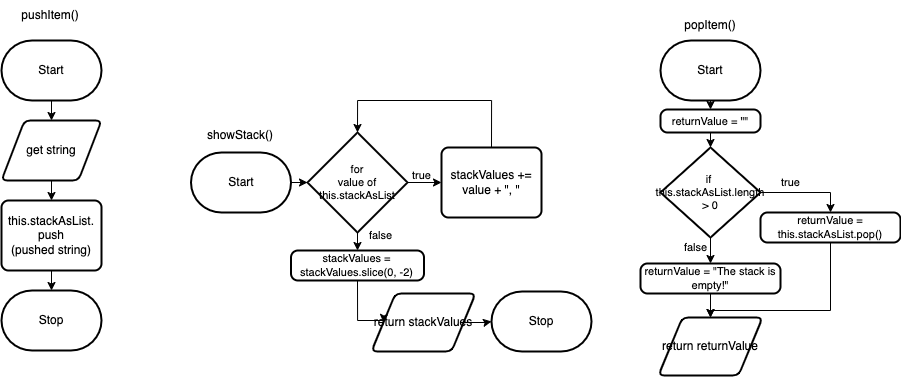

The diagram above was exported from draw.io. Its source (the exported page's mxGraphModel, read from the mxfile embedded in the PNG):
<mxGraphModel dx="1232" dy="654" grid="1" gridSize="10" guides="1" tooltips="1" connect="1" arrows="1" fold="1" page="1" pageScale="1" pageWidth="827" pageHeight="1169" math="0" shadow="0">
  <root>
    <mxCell id="0" />
    <mxCell id="1" parent="0" />
    <mxCell id="2" style="edgeStyle=none;html=1;exitX=0.5;exitY=1;exitDx=0;exitDy=0;exitPerimeter=0;entryX=0.5;entryY=0;entryDx=0;entryDy=0;" parent="1" source="3" target="5" edge="1">
      <mxGeometry relative="1" as="geometry" />
    </mxCell>
    <mxCell id="3" value="Start" style="strokeWidth=2;html=1;shape=mxgraph.flowchart.terminator;whiteSpace=wrap;" parent="1" vertex="1">
      <mxGeometry x="101" y="250" width="100" height="60" as="geometry" />
    </mxCell>
    <mxCell id="4" style="edgeStyle=none;html=1;exitX=0.5;exitY=1;exitDx=0;exitDy=0;" parent="1" source="5" target="7" edge="1">
      <mxGeometry relative="1" as="geometry" />
    </mxCell>
    <mxCell id="5" value="get string" style="shape=parallelogram;html=1;strokeWidth=2;perimeter=parallelogramPerimeter;whiteSpace=wrap;rounded=1;arcSize=12;size=0.23;" parent="1" vertex="1">
      <mxGeometry x="101" y="330" width="100" height="60" as="geometry" />
    </mxCell>
    <mxCell id="6" style="edgeStyle=none;html=1;exitX=0.5;exitY=1;exitDx=0;exitDy=0;entryX=0.5;entryY=0;entryDx=0;entryDy=0;entryPerimeter=0;" parent="1" source="7" target="8" edge="1">
      <mxGeometry relative="1" as="geometry" />
    </mxCell>
    <mxCell id="7" value="this.stackAsList.&lt;br&gt;push&lt;br&gt;(pushed string)" style="rounded=1;whiteSpace=wrap;html=1;absoluteArcSize=1;arcSize=14;strokeWidth=2;" parent="1" vertex="1">
      <mxGeometry x="101" y="410" width="100" height="70" as="geometry" />
    </mxCell>
    <mxCell id="8" value="Stop" style="strokeWidth=2;html=1;shape=mxgraph.flowchart.terminator;whiteSpace=wrap;" parent="1" vertex="1">
      <mxGeometry x="101" y="500" width="100" height="60" as="geometry" />
    </mxCell>
    <mxCell id="9" value="pushItem()" style="text;strokeColor=none;align=center;fillColor=none;html=1;verticalAlign=middle;whiteSpace=wrap;rounded=0;" parent="1" vertex="1">
      <mxGeometry x="120" y="210" width="60" height="30" as="geometry" />
    </mxCell>
    <mxCell id="10" value="showStack()" style="text;strokeColor=none;align=center;fillColor=none;html=1;verticalAlign=middle;whiteSpace=wrap;rounded=0;" parent="1" vertex="1">
      <mxGeometry x="310" y="330" width="60" height="30" as="geometry" />
    </mxCell>
    <mxCell id="44" style="edgeStyle=orthogonalEdgeStyle;shape=connector;rounded=0;html=1;exitX=1;exitY=0.5;exitDx=0;exitDy=0;exitPerimeter=0;entryX=0;entryY=0.5;entryDx=0;entryDy=0;entryPerimeter=0;labelBackgroundColor=default;strokeColor=default;fontFamily=Helvetica;fontSize=11;fontColor=default;endArrow=classic;" parent="1" source="12" target="21" edge="1">
      <mxGeometry relative="1" as="geometry" />
    </mxCell>
    <mxCell id="12" value="Start" style="strokeWidth=2;html=1;shape=mxgraph.flowchart.terminator;whiteSpace=wrap;" parent="1" vertex="1">
      <mxGeometry x="290.5" y="362" width="100" height="60" as="geometry" />
    </mxCell>
    <mxCell id="45" style="edgeStyle=orthogonalEdgeStyle;shape=connector;rounded=0;html=1;exitX=0.5;exitY=0;exitDx=0;exitDy=0;entryX=0.5;entryY=0;entryDx=0;entryDy=0;entryPerimeter=0;labelBackgroundColor=default;strokeColor=default;fontFamily=Helvetica;fontSize=11;fontColor=default;endArrow=classic;" parent="1" source="17" target="21" edge="1">
      <mxGeometry relative="1" as="geometry">
        <Array as="points">
          <mxPoint x="591" y="310" />
          <mxPoint x="457" y="310" />
        </Array>
      </mxGeometry>
    </mxCell>
    <mxCell id="17" value="stackValues += value + &quot;, &quot;" style="rounded=1;whiteSpace=wrap;html=1;absoluteArcSize=1;arcSize=14;strokeWidth=2;" parent="1" vertex="1">
      <mxGeometry x="541" y="357" width="100" height="70" as="geometry" />
    </mxCell>
    <mxCell id="32" style="edgeStyle=orthogonalEdgeStyle;shape=connector;rounded=0;html=1;exitX=1;exitY=0.5;exitDx=0;exitDy=0;entryX=0;entryY=0.5;entryDx=0;entryDy=0;entryPerimeter=0;labelBackgroundColor=default;strokeColor=default;fontFamily=Helvetica;fontSize=11;fontColor=default;endArrow=classic;" parent="1" source="19" target="20" edge="1">
      <mxGeometry relative="1" as="geometry" />
    </mxCell>
    <mxCell id="19" value="return stackValues" style="shape=parallelogram;html=1;strokeWidth=2;perimeter=parallelogramPerimeter;whiteSpace=wrap;rounded=1;arcSize=12;size=0.23;" parent="1" vertex="1">
      <mxGeometry x="471" y="503" width="104" height="58" as="geometry" />
    </mxCell>
    <mxCell id="20" value="Stop" style="strokeWidth=2;html=1;shape=mxgraph.flowchart.terminator;whiteSpace=wrap;" parent="1" vertex="1">
      <mxGeometry x="591" y="501" width="100" height="60" as="geometry" />
    </mxCell>
    <mxCell id="36" style="edgeStyle=orthogonalEdgeStyle;shape=connector;rounded=0;html=1;exitX=0.5;exitY=1;exitDx=0;exitDy=0;exitPerimeter=0;entryX=0.5;entryY=0;entryDx=0;entryDy=0;labelBackgroundColor=default;strokeColor=default;fontFamily=Helvetica;fontSize=11;fontColor=default;endArrow=classic;" parent="1" source="21" target="33" edge="1">
      <mxGeometry relative="1" as="geometry" />
    </mxCell>
    <mxCell id="42" style="edgeStyle=orthogonalEdgeStyle;shape=connector;rounded=0;html=1;exitX=1;exitY=0.5;exitDx=0;exitDy=0;exitPerimeter=0;entryX=0;entryY=0.5;entryDx=0;entryDy=0;labelBackgroundColor=default;strokeColor=default;fontFamily=Helvetica;fontSize=11;fontColor=default;endArrow=classic;" parent="1" source="21" target="17" edge="1">
      <mxGeometry relative="1" as="geometry" />
    </mxCell>
    <mxCell id="21" value="for&lt;br&gt;value of this.stackAsList" style="strokeWidth=2;html=1;shape=mxgraph.flowchart.decision;whiteSpace=wrap;fontFamily=Helvetica;fontSize=11;fontColor=default;" parent="1" vertex="1">
      <mxGeometry x="407" y="342" width="100" height="100" as="geometry" />
    </mxCell>
    <mxCell id="26" value="true" style="text;html=1;align=center;verticalAlign=middle;resizable=0;points=[];autosize=1;strokeColor=none;fillColor=none;fontSize=11;fontFamily=Helvetica;fontColor=default;" parent="1" vertex="1">
      <mxGeometry x="501" y="370" width="40" height="30" as="geometry" />
    </mxCell>
    <mxCell id="37" style="edgeStyle=orthogonalEdgeStyle;shape=connector;rounded=0;html=1;exitX=0.5;exitY=1;exitDx=0;exitDy=0;entryX=0;entryY=0.5;entryDx=0;entryDy=0;labelBackgroundColor=default;strokeColor=default;fontFamily=Helvetica;fontSize=11;fontColor=default;endArrow=classic;" parent="1" source="33" target="19" edge="1">
      <mxGeometry relative="1" as="geometry">
        <Array as="points">
          <mxPoint x="457" y="530" />
          <mxPoint x="483" y="530" />
        </Array>
      </mxGeometry>
    </mxCell>
    <mxCell id="33" value="stackValues = stackValues.slice(0, -2)" style="rounded=1;whiteSpace=wrap;html=1;absoluteArcSize=1;arcSize=14;strokeWidth=2;fontFamily=Helvetica;fontSize=11;fontColor=default;fillColor=none;gradientColor=none;" parent="1" vertex="1">
      <mxGeometry x="390.5" y="460" width="133" height="30" as="geometry" />
    </mxCell>
    <mxCell id="38" value="false" style="text;html=1;align=center;verticalAlign=middle;resizable=0;points=[];autosize=1;strokeColor=none;fillColor=none;fontSize=11;fontFamily=Helvetica;fontColor=default;" parent="1" vertex="1">
      <mxGeometry x="455" y="430" width="50" height="30" as="geometry" />
    </mxCell>
    <mxCell id="49" style="edgeStyle=orthogonalEdgeStyle;shape=connector;rounded=0;html=1;exitX=0.5;exitY=1;exitDx=0;exitDy=0;exitPerimeter=0;entryX=0.5;entryY=0;entryDx=0;entryDy=0;labelBackgroundColor=default;strokeColor=default;fontFamily=Helvetica;fontSize=11;fontColor=default;endArrow=classic;" edge="1" parent="1" source="46" target="48">
      <mxGeometry relative="1" as="geometry" />
    </mxCell>
    <mxCell id="46" value="Start" style="strokeWidth=2;html=1;shape=mxgraph.flowchart.terminator;whiteSpace=wrap;" vertex="1" parent="1">
      <mxGeometry x="760" y="250" width="100" height="60" as="geometry" />
    </mxCell>
    <mxCell id="47" value="popItem()" style="text;strokeColor=none;align=center;fillColor=none;html=1;verticalAlign=middle;whiteSpace=wrap;rounded=0;" vertex="1" parent="1">
      <mxGeometry x="780" y="220" width="60" height="30" as="geometry" />
    </mxCell>
    <mxCell id="51" style="edgeStyle=orthogonalEdgeStyle;shape=connector;rounded=0;html=1;exitX=0.5;exitY=1;exitDx=0;exitDy=0;entryX=0.5;entryY=0;entryDx=0;entryDy=0;entryPerimeter=0;labelBackgroundColor=default;strokeColor=default;fontFamily=Helvetica;fontSize=11;fontColor=default;endArrow=classic;" edge="1" parent="1" source="48" target="50">
      <mxGeometry relative="1" as="geometry" />
    </mxCell>
    <mxCell id="48" value="returnValue = &quot;&quot;" style="rounded=1;whiteSpace=wrap;html=1;absoluteArcSize=1;arcSize=14;strokeWidth=2;fontFamily=Helvetica;fontSize=11;fontColor=default;" vertex="1" parent="1">
      <mxGeometry x="760" y="319" width="100" height="23" as="geometry" />
    </mxCell>
    <mxCell id="53" style="edgeStyle=orthogonalEdgeStyle;shape=connector;rounded=0;html=1;exitX=1;exitY=0.5;exitDx=0;exitDy=0;exitPerimeter=0;entryX=0.5;entryY=0;entryDx=0;entryDy=0;labelBackgroundColor=default;strokeColor=default;fontFamily=Helvetica;fontSize=11;fontColor=default;endArrow=classic;" edge="1" parent="1" source="50" target="52">
      <mxGeometry relative="1" as="geometry" />
    </mxCell>
    <mxCell id="56" style="edgeStyle=orthogonalEdgeStyle;shape=connector;rounded=0;html=1;exitX=0.5;exitY=1;exitDx=0;exitDy=0;exitPerimeter=0;entryX=0.5;entryY=0;entryDx=0;entryDy=0;labelBackgroundColor=default;strokeColor=default;fontFamily=Helvetica;fontSize=11;fontColor=default;endArrow=classic;" edge="1" parent="1" source="50" target="55">
      <mxGeometry relative="1" as="geometry" />
    </mxCell>
    <mxCell id="50" value="if&amp;nbsp;&lt;br&gt;this.stackAsList.length &amp;gt; 0" style="strokeWidth=2;html=1;shape=mxgraph.flowchart.decision;whiteSpace=wrap;fontFamily=Helvetica;fontSize=11;fontColor=default;" vertex="1" parent="1">
      <mxGeometry x="760" y="357" width="100" height="90" as="geometry" />
    </mxCell>
    <mxCell id="61" style="edgeStyle=orthogonalEdgeStyle;shape=connector;rounded=0;html=1;exitX=0.5;exitY=1;exitDx=0;exitDy=0;entryX=0.5;entryY=0;entryDx=0;entryDy=0;labelBackgroundColor=default;strokeColor=default;fontFamily=Helvetica;fontSize=11;fontColor=default;endArrow=classic;" edge="1" parent="1" source="52" target="58">
      <mxGeometry relative="1" as="geometry">
        <Array as="points">
          <mxPoint x="930" y="520" />
          <mxPoint x="810" y="520" />
        </Array>
      </mxGeometry>
    </mxCell>
    <mxCell id="52" value="returnValue = this.stackAsList.pop()" style="rounded=1;whiteSpace=wrap;html=1;absoluteArcSize=1;arcSize=14;strokeWidth=2;fontFamily=Helvetica;fontSize=11;fontColor=default;" vertex="1" parent="1">
      <mxGeometry x="860" y="422" width="140" height="30" as="geometry" />
    </mxCell>
    <mxCell id="54" value="true" style="text;html=1;align=center;verticalAlign=middle;resizable=0;points=[];autosize=1;strokeColor=none;fillColor=none;fontSize=11;fontFamily=Helvetica;fontColor=default;" vertex="1" parent="1">
      <mxGeometry x="870" y="377" width="40" height="30" as="geometry" />
    </mxCell>
    <mxCell id="59" style="edgeStyle=orthogonalEdgeStyle;shape=connector;rounded=0;html=1;exitX=0.5;exitY=1;exitDx=0;exitDy=0;entryX=0.5;entryY=0;entryDx=0;entryDy=0;labelBackgroundColor=default;strokeColor=default;fontFamily=Helvetica;fontSize=11;fontColor=default;endArrow=classic;" edge="1" parent="1" source="55" target="58">
      <mxGeometry relative="1" as="geometry" />
    </mxCell>
    <mxCell id="55" value="returnValue = &quot;The stack is empty!&quot;" style="rounded=1;whiteSpace=wrap;html=1;absoluteArcSize=1;arcSize=14;strokeWidth=2;fontFamily=Helvetica;fontSize=11;fontColor=default;" vertex="1" parent="1">
      <mxGeometry x="740" y="473" width="140" height="30" as="geometry" />
    </mxCell>
    <mxCell id="57" value="false" style="text;html=1;align=center;verticalAlign=middle;resizable=0;points=[];autosize=1;strokeColor=none;fillColor=none;fontSize=11;fontFamily=Helvetica;fontColor=default;" vertex="1" parent="1">
      <mxGeometry x="770" y="442" width="50" height="30" as="geometry" />
    </mxCell>
    <mxCell id="58" value="return returnValue" style="shape=parallelogram;html=1;strokeWidth=2;perimeter=parallelogramPerimeter;whiteSpace=wrap;rounded=1;arcSize=12;size=0.23;" vertex="1" parent="1">
      <mxGeometry x="758" y="527" width="104" height="58" as="geometry" />
    </mxCell>
  </root>
</mxGraphModel>